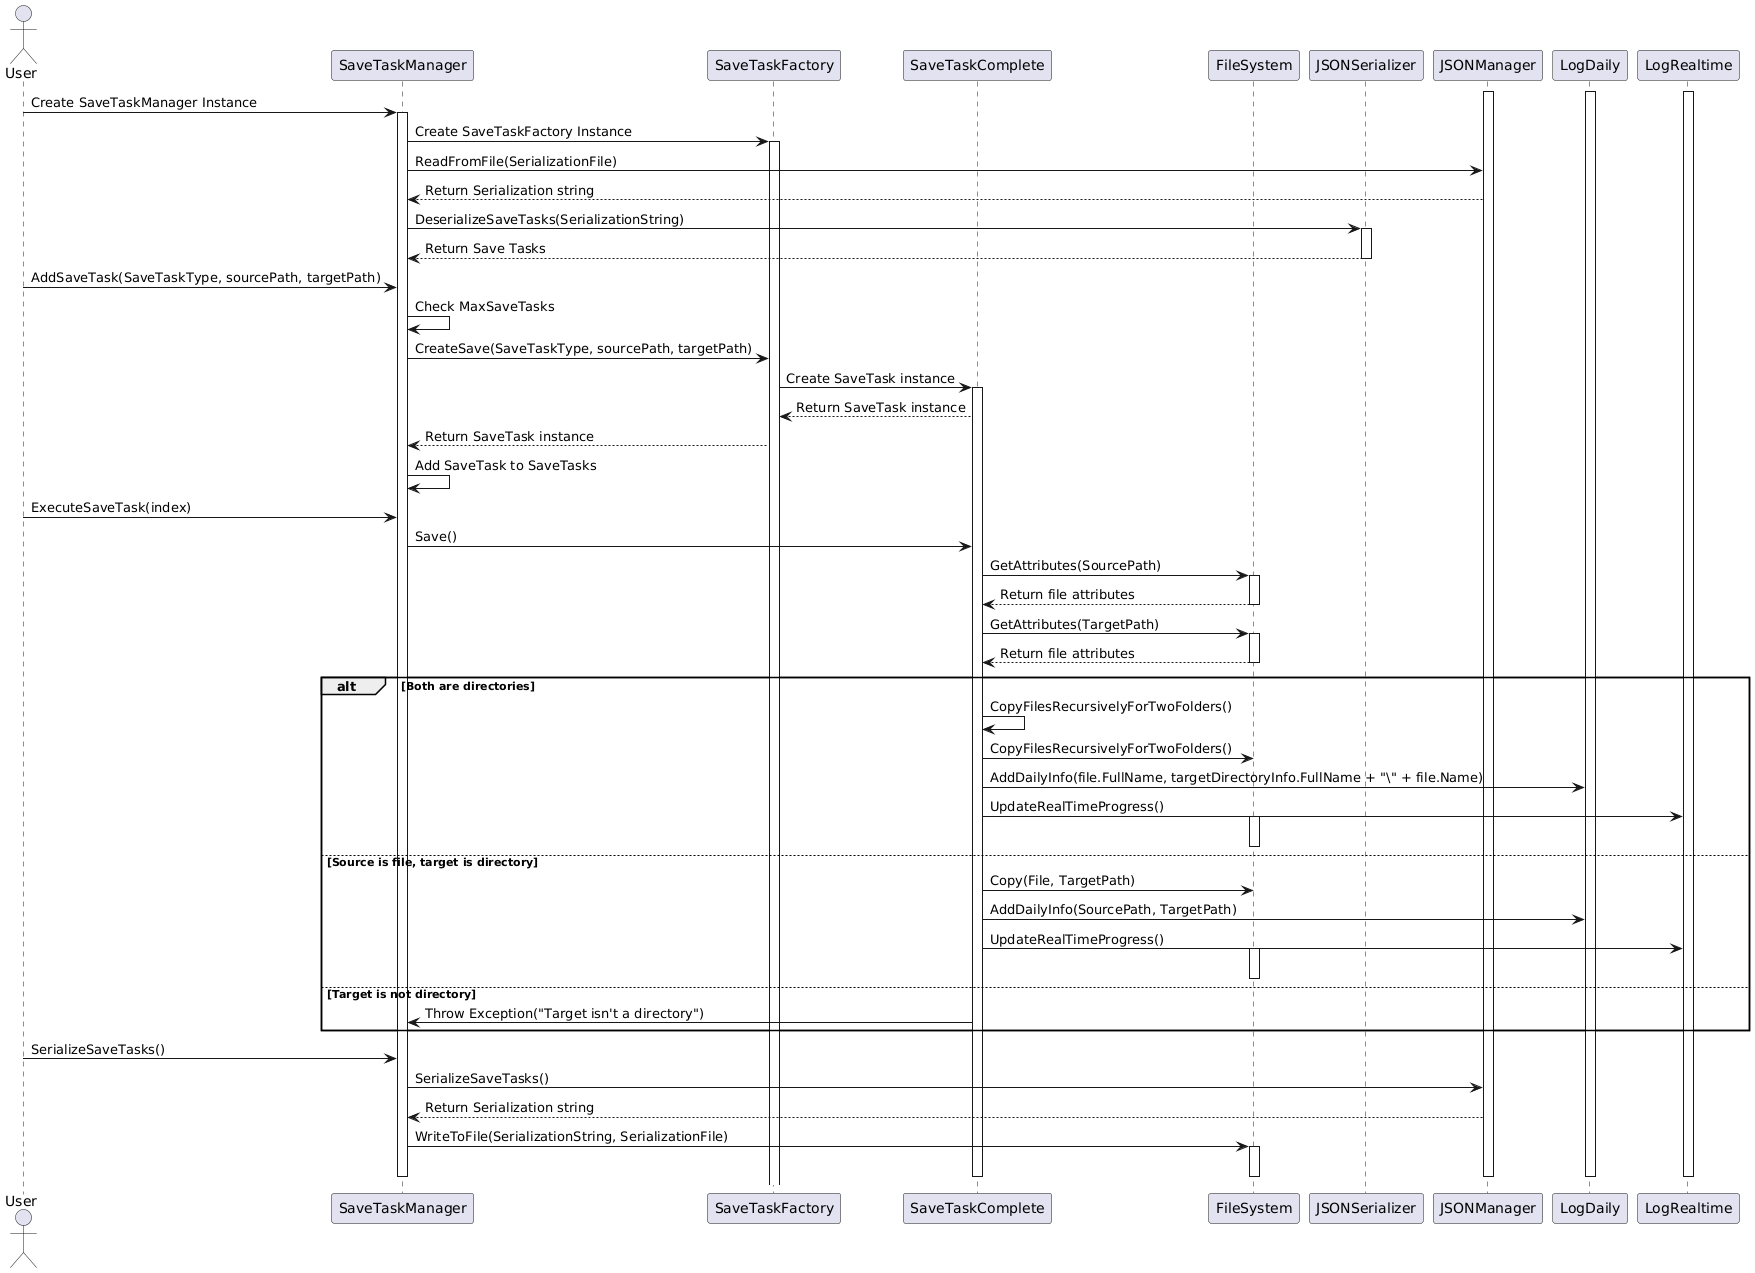

The diagram above was rendered by PlantUML. Its source (embedded in the PNG):
@startuml
actor User
participant "SaveTaskManager" as STM
participant "SaveTaskFactory" as STF
participant "SaveTaskComplete" as STC
participant "FileSystem" as FS
participant "JSONSerializer" as JS
participant "JSONManager" as JM
participant "LogDaily" as LD
participant "LogRealtime" as LR

activate JM
activate LD
activate LR
User -> STM: Create SaveTaskManager Instance
activate STM
STM -> STF: Create SaveTaskFactory Instance
activate STF
STM -> JM: ReadFromFile(SerializationFile)
JM --> STM: Return Serialization string
STM -> JS: DeserializeSaveTasks(SerializationString)
activate JS
JS --> STM: Return Save Tasks
deactivate JS
User -> STM: AddSaveTask(SaveTaskType, sourcePath, targetPath)
STM -> STM: Check MaxSaveTasks
STM -> STF: CreateSave(SaveTaskType, sourcePath, targetPath)
STF -> STC: Create SaveTask instance
activate STC
STC --> STF: Return SaveTask instance
STF --> STM: Return SaveTask instance
STM -> STM: Add SaveTask to SaveTasks
User -> STM : ExecuteSaveTask(index)
STM -> STC : Save()
STC -> FS : GetAttributes(SourcePath)
activate FS
FS --> STC : Return file attributes
deactivate FS
STC -> FS : GetAttributes(TargetPath)
activate FS
FS --> STC : Return file attributes
deactivate FS

alt Both are directories
    STC -> STC : CopyFilesRecursivelyForTwoFolders()
    STC -> FS : CopyFilesRecursivelyForTwoFolders()
    STC -> LD : AddDailyInfo(file.FullName, targetDirectoryInfo.FullName + "\\" + file.Name)
    STC -> LR : UpdateRealTimeProgress()
    activate FS
    deactivate FS
else Source is file, target is directory
    STC -> FS : Copy(File, TargetPath)
    STC -> LD : AddDailyInfo(SourcePath, TargetPath)
    STC -> LR : UpdateRealTimeProgress()
    activate FS
    deactivate FS
else Target is not directory
    STC -> STM : Throw Exception("Target isn't a directory")
deactivate FS
end

User -> STM : SerializeSaveTasks()
STM -> JM : SerializeSaveTasks()
JM --> STM : Return Serialization string
STM -> FS : WriteToFile(SerializationString, SerializationFile)
activate FS

deactivate FS
deactivate STC
deactivate STM
deactivate JS
deactivate JM
deactivate LD
deactivate LR
@enduml